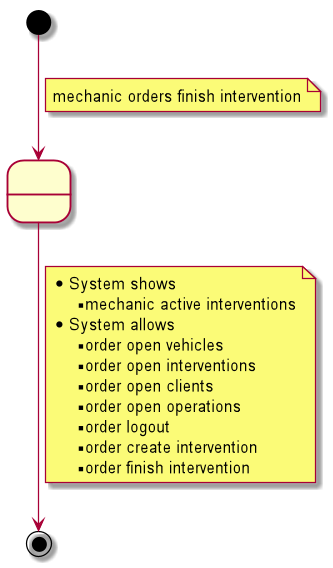

The diagram above was rendered by PlantUML. Its source (embedded in the PNG):
@startuml

state 2 as " "

[*] --> 2
note on link
    mechanic orders finish intervention
end note

2 --> [*]
note on link
    * System shows
    ** mechanic active interventions
    * System allows
    ** order open vehicles
    ** order open interventions
    ** order open clients
    ** order open operations
    ** order logout
    ** order create intervention
    ** order finish intervention
end note

@enduml